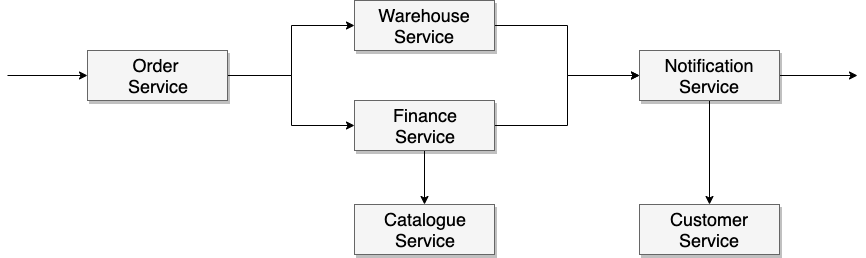

The diagram above was exported from draw.io. Its source (the exported page's mxGraphModel, read from the mxfile embedded in the PNG):
<mxGraphModel dx="1412" dy="828" grid="1" gridSize="10" guides="1" tooltips="1" connect="1" arrows="1" fold="1" page="1" pageScale="1.5" pageWidth="1169" pageHeight="826" background="#ffffff" math="0" shadow="0">
  <root>
    <mxCell id="0" style=";html=1;" />
    <mxCell id="1" style=";html=1;" parent="0" />
    <mxCell id="-S3OLcpJBZ4HailE2cX5-12" style="edgeStyle=orthogonalEdgeStyle;rounded=0;orthogonalLoop=1;jettySize=auto;html=1;exitX=1;exitY=0.5;exitDx=0;exitDy=0;entryX=0;entryY=0.5;entryDx=0;entryDy=0;" edge="1" parent="1" source="3a17f1ce550125da-8" target="-S3OLcpJBZ4HailE2cX5-1">
      <mxGeometry relative="1" as="geometry" />
    </mxCell>
    <mxCell id="-S3OLcpJBZ4HailE2cX5-13" style="edgeStyle=orthogonalEdgeStyle;rounded=0;orthogonalLoop=1;jettySize=auto;html=1;exitX=1;exitY=0.5;exitDx=0;exitDy=0;entryX=0;entryY=0.5;entryDx=0;entryDy=0;" edge="1" parent="1" source="3a17f1ce550125da-8" target="-S3OLcpJBZ4HailE2cX5-2">
      <mxGeometry relative="1" as="geometry" />
    </mxCell>
    <mxCell id="3a17f1ce550125da-8" value="Order &lt;br&gt;Service" style="whiteSpace=wrap;html=1;shadow=1;fontSize=18;fillColor=#f5f5f5;strokeColor=#666666;" parent="1" vertex="1">
      <mxGeometry x="250" y="190" width="140" height="50" as="geometry" />
    </mxCell>
    <mxCell id="-S3OLcpJBZ4HailE2cX5-15" style="edgeStyle=orthogonalEdgeStyle;rounded=0;orthogonalLoop=1;jettySize=auto;html=1;exitX=1;exitY=0.5;exitDx=0;exitDy=0;entryX=0;entryY=0.5;entryDx=0;entryDy=0;" edge="1" parent="1" source="-S3OLcpJBZ4HailE2cX5-1" target="-S3OLcpJBZ4HailE2cX5-4">
      <mxGeometry relative="1" as="geometry" />
    </mxCell>
    <mxCell id="-S3OLcpJBZ4HailE2cX5-1" value="Warehouse&lt;br&gt;Service" style="whiteSpace=wrap;html=1;shadow=1;fontSize=18;fillColor=#f5f5f5;strokeColor=#666666;" vertex="1" parent="1">
      <mxGeometry x="517" y="140" width="140" height="50" as="geometry" />
    </mxCell>
    <mxCell id="-S3OLcpJBZ4HailE2cX5-9" style="edgeStyle=orthogonalEdgeStyle;rounded=0;orthogonalLoop=1;jettySize=auto;html=1;exitX=0.5;exitY=1;exitDx=0;exitDy=0;entryX=0.5;entryY=0;entryDx=0;entryDy=0;" edge="1" parent="1" source="-S3OLcpJBZ4HailE2cX5-2" target="-S3OLcpJBZ4HailE2cX5-3">
      <mxGeometry relative="1" as="geometry" />
    </mxCell>
    <mxCell id="-S3OLcpJBZ4HailE2cX5-14" style="edgeStyle=orthogonalEdgeStyle;rounded=0;orthogonalLoop=1;jettySize=auto;html=1;exitX=1;exitY=0.5;exitDx=0;exitDy=0;entryX=0;entryY=0.5;entryDx=0;entryDy=0;" edge="1" parent="1" source="-S3OLcpJBZ4HailE2cX5-2" target="-S3OLcpJBZ4HailE2cX5-4">
      <mxGeometry relative="1" as="geometry" />
    </mxCell>
    <mxCell id="-S3OLcpJBZ4HailE2cX5-2" value="Finance&lt;br&gt;Service" style="whiteSpace=wrap;html=1;shadow=1;fontSize=18;fillColor=#f5f5f5;strokeColor=#666666;" vertex="1" parent="1">
      <mxGeometry x="517" y="240" width="140" height="50" as="geometry" />
    </mxCell>
    <mxCell id="-S3OLcpJBZ4HailE2cX5-3" value="Catalogue&lt;br&gt;Service" style="whiteSpace=wrap;html=1;shadow=1;fontSize=18;fillColor=#f5f5f5;strokeColor=#666666;" vertex="1" parent="1">
      <mxGeometry x="517" y="344" width="140" height="50" as="geometry" />
    </mxCell>
    <mxCell id="-S3OLcpJBZ4HailE2cX5-10" style="edgeStyle=orthogonalEdgeStyle;rounded=0;orthogonalLoop=1;jettySize=auto;html=1;exitX=0.5;exitY=1;exitDx=0;exitDy=0;entryX=0.5;entryY=0;entryDx=0;entryDy=0;" edge="1" parent="1" source="-S3OLcpJBZ4HailE2cX5-4" target="-S3OLcpJBZ4HailE2cX5-5">
      <mxGeometry relative="1" as="geometry" />
    </mxCell>
    <mxCell id="-S3OLcpJBZ4HailE2cX5-16" style="edgeStyle=orthogonalEdgeStyle;rounded=0;orthogonalLoop=1;jettySize=auto;html=1;exitX=1;exitY=0.5;exitDx=0;exitDy=0;" edge="1" parent="1" source="-S3OLcpJBZ4HailE2cX5-4">
      <mxGeometry relative="1" as="geometry">
        <mxPoint x="1020" y="215" as="targetPoint" />
      </mxGeometry>
    </mxCell>
    <mxCell id="-S3OLcpJBZ4HailE2cX5-4" value="Notification&lt;br&gt;Service" style="whiteSpace=wrap;html=1;shadow=1;fontSize=18;fillColor=#f5f5f5;strokeColor=#666666;" vertex="1" parent="1">
      <mxGeometry x="802" y="190" width="140" height="50" as="geometry" />
    </mxCell>
    <mxCell id="-S3OLcpJBZ4HailE2cX5-5" value="Customer Service" style="whiteSpace=wrap;html=1;shadow=1;fontSize=18;fillColor=#f5f5f5;strokeColor=#666666;" vertex="1" parent="1">
      <mxGeometry x="802" y="344" width="140" height="50" as="geometry" />
    </mxCell>
    <mxCell id="-S3OLcpJBZ4HailE2cX5-6" value="" style="endArrow=classic;html=1;" edge="1" parent="1">
      <mxGeometry width="50" height="50" relative="1" as="geometry">
        <mxPoint x="170" y="215" as="sourcePoint" />
        <mxPoint x="250" y="215" as="targetPoint" />
      </mxGeometry>
    </mxCell>
  </root>
</mxGraphModel>